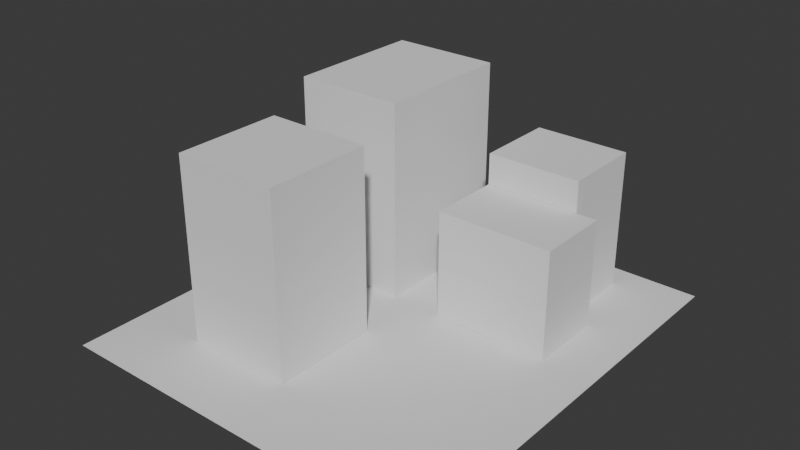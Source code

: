 # Source: 002_GreyBoxingOtherBuildings.blend  (saved by Blender 5.1.29; exported with 4.5.12 LTS)
import bpy
from mathutils import Matrix  # noqa: F401  (used for matrix-valued properties, if any)

bpy.ops.wm.read_factory_settings(use_empty=True)
scene = bpy.context.scene
scene.name = 'Scene'

# ---- collections
col_collection = bpy.data.collections.new('Collection'); scene.collection.children.link(col_collection)

# ---- world
world_world = bpy.data.worlds.new('World'); scene.world = world_world
world_world.use_nodes = True; world_world.node_tree.nodes.clear()
_N = world_world.node_tree.nodes; _L = world_world.node_tree.links
n0 = _N.new('ShaderNodeOutputWorld'); n0.name = 'World Output'; n0.location = (200, 100)
n1 = _N.new('ShaderNodeBackground'); n1.name = 'Background'; n1.location = (-200, 100)
n1.inputs[0].default_value = (0.05088, 0.05088, 0.05088, 1.0)
_L.new(n1.outputs[0], n0.inputs[0])
n0.is_active_output = True
world_world.color = (0.05088, 0.05088, 0.05088)
world_world.sun_shadow_jitter_overblur = 0.0

# ---- meshes
me_plane = bpy.data.meshes.new('Plane')
me_plane.from_pydata([(-10.35, -11.64, 0.0), (10.35, -11.64, 0.0), (-10.35, 11.64, 0.0), (10.35, 11.64, 0.0)], [], [(0, 1, 3, 2)])
_uv = me_plane.uv_layers.new(name='UVMap')
_uv.uv.foreach_set('vector', [0.0, 0.0, 1.0, 0.0, 1.0, 1.0, 0.0, 1.0])
me_plane.update()
me_cube_003 = bpy.data.meshes.new('Cube.003')
me_cube_003.from_pydata([(-4.812, -4.949, -1.0), (-4.812, -4.949, 2.472), (-4.812, 1.0, -1.0), (-4.812, 1.0, 2.472), (1.0, -4.949, -1.0), (1.0, -4.949, 2.472), (1.0, 1.0, -1.0), (1.0, 1.0, 2.472), (-4.812, -4.949, -7.47), (-4.812, -4.949, -4.049), (-4.812, 1.0, -7.47), (-4.812, 1.0, -4.049), (1.0, -4.949, -7.47), (1.0, -4.949, -4.049), (1.0, 1.0, -7.47), (1.0, 1.0, -4.049), (-4.812, -4.949, -4.048), (-4.812, -4.949, -0.9984), (-4.812, 1.0, -4.048), (-4.812, 1.0, -0.9984), (1.0, -4.949, -4.048), (1.0, -4.949, -0.9984), (1.0, 1.0, -4.048), (1.0, 1.0, -0.9984)], [], [(0, 1, 3, 2), (2, 3, 7, 6), (6, 7, 5, 4), (4, 5, 1, 0), (2, 6, 4, 0), (7, 3, 1, 5), (8, 9, 11, 10), (10, 11, 15, 14), (14, 15, 13, 12), (12, 13, 9, 8), (10, 14, 12, 8), (15, 11, 9, 13), (16, 17, 19, 18), (18, 19, 23, 22), (22, 23, 21, 20), (20, 21, 17, 16), (18, 22, 20, 16), (23, 19, 17, 21)])
_uv = me_cube_003.uv_layers.new(name='UVMap')
_uv.uv.foreach_set('vector', [0.375, 0.0, 0.625, 0.0, 0.625, 0.25, 0.375, 0.25, 0.375, 0.25, 0.625, 0.25, 0.625, 0.5, 0.375, 0.5, 0.375, 0.5, 0.625, 0.5, 0.625, 0.75, 0.375, 0.75, 0.375, 0.75, 0.625, 0.75, 0.625, 1.0, 0.375, 1.0, 0.125, 0.5, 0.375, 0.5, 0.375, 0.75, 0.125, 0.75, 0.625, 0.5, 0.875, 0.5, 0.875, 0.75, 0.625, 0.75, 0.375, 0.0, 0.625, 0.0, 0.625, 0.25, 0.375, 0.25, 0.375, 0.25, 0.625, 0.25, 0.625, 0.5, 0.375, 0.5, 0.375, 0.5, 0.625, 0.5, 0.625, 0.75, 0.375, 0.75, 0.375, 0.75, 0.625, 0.75, 0.625, 1.0, 0.375, 1.0, 0.125, 0.5, 0.375, 0.5, 0.375, 0.75, 0.125, 0.75, 0.625, 0.5, 0.875, 0.5, 0.875, 0.75, 0.625, 0.75, 0.375, 0.0, 0.625, 0.0, 0.625, 0.25, 0.375, 0.25, 0.375, 0.25, 0.625, 0.25, 0.625, 0.5, 0.375, 0.5, 0.375, 0.5, 0.625, 0.5, 0.625, 0.75, 0.375, 0.75, 0.375, 0.75, 0.625, 0.75, 0.625, 1.0, 0.375, 1.0, 0.125, 0.5, 0.375, 0.5, 0.375, 0.75, 0.125, 0.75, 0.625, 0.5, 0.875, 0.5, 0.875, 0.75, 0.625, 0.75])
me_cube_003.update()
me_cube_002 = bpy.data.meshes.new('Cube.002')
me_cube_002.from_pydata([(-3.355, -4.091, -1.01), (-3.355, -4.091, 1.864), (-3.355, 3.719, -1.01), (-3.355, 3.719, 1.864), (2.651, -4.091, -1.01), (2.651, -4.091, 1.864), (2.651, 3.719, -1.01), (2.651, 3.719, 1.864), (-3.355, -4.091, -8.902), (-3.355, -4.091, -4.353), (-3.355, 3.719, -8.902), (-3.355, 3.719, -4.353), (2.651, -4.091, -8.902), (2.651, -4.091, -4.353), (2.651, 3.719, -8.902), (2.651, 3.719, -4.353), (-3.355, -4.091, -4.353), (-3.355, -4.091, -1.01), (-3.355, 3.719, -4.353), (-3.355, 3.719, -1.01), (2.651, -4.091, -4.353), (2.651, -4.091, -1.01), (2.651, 3.719, -4.353), (2.651, 3.719, -1.01)], [], [(0, 1, 3, 2), (2, 3, 7, 6), (6, 7, 5, 4), (4, 5, 1, 0), (2, 6, 4, 0), (7, 3, 1, 5), (8, 9, 11, 10), (10, 11, 15, 14), (14, 15, 13, 12), (12, 13, 9, 8), (10, 14, 12, 8), (15, 11, 9, 13), (16, 17, 19, 18), (18, 19, 23, 22), (22, 23, 21, 20), (20, 21, 17, 16), (18, 22, 20, 16), (23, 19, 17, 21)])
_uv = me_cube_002.uv_layers.new(name='UVMap')
_uv.uv.foreach_set('vector', [0.375, 0.0, 0.625, 0.0, 0.625, 0.25, 0.375, 0.25, 0.375, 0.25, 0.625, 0.25, 0.625, 0.5, 0.375, 0.5, 0.375, 0.5, 0.625, 0.5, 0.625, 0.75, 0.375, 0.75, 0.375, 0.75, 0.625, 0.75, 0.625, 1.0, 0.375, 1.0, 0.125, 0.5, 0.375, 0.5, 0.375, 0.75, 0.125, 0.75, 0.625, 0.5, 0.875, 0.5, 0.875, 0.75, 0.625, 0.75, 0.375, 0.0, 0.625, 0.0, 0.625, 0.25, 0.375, 0.25, 0.375, 0.25, 0.625, 0.25, 0.625, 0.5, 0.375, 0.5, 0.375, 0.5, 0.625, 0.5, 0.625, 0.75, 0.375, 0.75, 0.375, 0.75, 0.625, 0.75, 0.625, 1.0, 0.375, 1.0, 0.125, 0.5, 0.375, 0.5, 0.375, 0.75, 0.125, 0.75, 0.625, 0.5, 0.875, 0.5, 0.875, 0.75, 0.625, 0.75, 0.375, 0.0, 0.625, 0.0, 0.625, 0.25, 0.375, 0.25, 0.375, 0.25, 0.625, 0.25, 0.625, 0.5, 0.375, 0.5, 0.375, 0.5, 0.625, 0.5, 0.625, 0.75, 0.375, 0.75, 0.375, 0.75, 0.625, 0.75, 0.625, 1.0, 0.375, 1.0, 0.125, 0.5, 0.375, 0.5, 0.375, 0.75, 0.125, 0.75, 0.625, 0.5, 0.875, 0.5, 0.875, 0.75, 0.625, 0.75])
me_cube_002.update()
me_cube_004 = bpy.data.meshes.new('Cube.004')
me_cube_004.from_pydata([(-1.0, -1.0, -1.0), (-1.0, -1.0, 1.94), (-1.0, 3.061, -1.0), (-1.0, 3.061, 1.94), (5.324, -1.0, -1.0), (5.324, -1.0, 1.94), (5.324, 3.061, -1.0), (5.324, 3.061, 1.94), (-1.0, -1.0, 1.935), (-1.0, -1.0, 4.875), (-1.0, 3.061, 1.935), (-1.0, 3.061, 4.875), (5.324, -1.0, 1.935), (5.324, -1.0, 4.875), (5.324, 3.061, 1.935), (5.324, 3.061, 4.875)], [], [(0, 1, 3, 2), (2, 3, 7, 6), (6, 7, 5, 4), (4, 5, 1, 0), (2, 6, 4, 0), (7, 3, 1, 5), (8, 9, 11, 10), (10, 11, 15, 14), (14, 15, 13, 12), (12, 13, 9, 8), (10, 14, 12, 8), (15, 11, 9, 13)])
_uv = me_cube_004.uv_layers.new(name='UVMap')
_uv.uv.foreach_set('vector', [0.375, 0.0, 0.625, 0.0, 0.625, 0.25, 0.375, 0.25, 0.375, 0.25, 0.625, 0.25, 0.625, 0.5, 0.375, 0.5, 0.375, 0.5, 0.625, 0.5, 0.625, 0.75, 0.375, 0.75, 0.375, 0.75, 0.625, 0.75, 0.625, 1.0, 0.375, 1.0, 0.125, 0.5, 0.375, 0.5, 0.375, 0.75, 0.125, 0.75, 0.625, 0.5, 0.875, 0.5, 0.875, 0.75, 0.625, 0.75, 0.375, 0.0, 0.625, 0.0, 0.625, 0.25, 0.375, 0.25, 0.375, 0.25, 0.625, 0.25, 0.625, 0.5, 0.375, 0.5, 0.375, 0.5, 0.625, 0.5, 0.625, 0.75, 0.375, 0.75, 0.375, 0.75, 0.625, 0.75, 0.625, 1.0, 0.375, 1.0, 0.125, 0.5, 0.375, 0.5, 0.375, 0.75, 0.125, 0.75, 0.625, 0.5, 0.875, 0.5, 0.875, 0.75, 0.625, 0.75])
me_cube_004.update()
me_cube_006 = bpy.data.meshes.new('Cube.006')
me_cube_006.from_pydata([(-1.0, -1.0, -1.0), (-1.0, -1.0, 2.06), (-1.0, 3.47, -1.0), (-1.0, 3.47, 2.06), (4.186, -1.0, -1.0), (4.186, -1.0, 2.06), (4.186, 3.47, -1.0), (4.186, 3.47, 2.06), (-1.0, -1.0, 2.062), (-1.0, -1.0, 4.923), (-1.0, 3.47, 2.062), (-1.0, 3.47, 4.923), (4.186, -1.0, 2.062), (4.186, -1.0, 4.923), (4.186, 3.47, 2.062), (4.186, 3.47, 4.923), (-1.0, -1.0, 4.935), (-1.0, -1.0, 6.614), (-1.0, 3.47, 4.935), (-1.0, 3.47, 6.614), (4.186, -1.0, 4.935), (4.186, -1.0, 6.614), (4.186, 3.47, 4.935), (4.186, 3.47, 6.614)], [], [(0, 1, 3, 2), (2, 3, 7, 6), (6, 7, 5, 4), (4, 5, 1, 0), (2, 6, 4, 0), (7, 3, 1, 5), (8, 9, 11, 10), (10, 11, 15, 14), (14, 15, 13, 12), (12, 13, 9, 8), (10, 14, 12, 8), (15, 11, 9, 13), (16, 17, 19, 18), (18, 19, 23, 22), (22, 23, 21, 20), (20, 21, 17, 16), (18, 22, 20, 16), (23, 19, 17, 21)])
_uv = me_cube_006.uv_layers.new(name='UVMap')
_uv.uv.foreach_set('vector', [0.375, 0.0, 0.625, 0.0, 0.625, 0.25, 0.375, 0.25, 0.375, 0.25, 0.625, 0.25, 0.625, 0.5, 0.375, 0.5, 0.375, 0.5, 0.625, 0.5, 0.625, 0.75, 0.375, 0.75, 0.375, 0.75, 0.625, 0.75, 0.625, 1.0, 0.375, 1.0, 0.125, 0.5, 0.375, 0.5, 0.375, 0.75, 0.125, 0.75, 0.625, 0.5, 0.875, 0.5, 0.875, 0.75, 0.625, 0.75, 0.375, 0.0, 0.625, 0.0, 0.625, 0.25, 0.375, 0.25, 0.375, 0.25, 0.625, 0.25, 0.625, 0.5, 0.375, 0.5, 0.375, 0.5, 0.625, 0.5, 0.625, 0.75, 0.375, 0.75, 0.375, 0.75, 0.625, 0.75, 0.625, 1.0, 0.375, 1.0, 0.125, 0.5, 0.375, 0.5, 0.375, 0.75, 0.125, 0.75, 0.625, 0.5, 0.875, 0.5, 0.875, 0.75, 0.625, 0.75, 0.375, 0.0, 0.625, 0.0, 0.625, 0.25, 0.375, 0.25, 0.375, 0.25, 0.625, 0.25, 0.625, 0.5, 0.375, 0.5, 0.375, 0.5, 0.625, 0.5, 0.625, 0.75, 0.375, 0.75, 0.375, 0.75, 0.625, 0.75, 0.625, 1.0, 0.375, 1.0, 0.125, 0.5, 0.375, 0.5, 0.375, 0.75, 0.125, 0.75, 0.625, 0.5, 0.875, 0.5, 0.875, 0.75, 0.625, 0.75])
me_cube_006.update()

# ---- objects
ob_flooring = bpy.data.objects.new('Flooring', me_plane)
ob_cube_002 = bpy.data.objects.new('Cube.002', me_cube_003)
ob_cube_003 = bpy.data.objects.new('Cube.003', me_cube_002)
ob_cube = bpy.data.objects.new('Cube', me_cube_004)
ob_cube_004 = bpy.data.objects.new('Cube.004', me_cube_006)

# ---- transforms, parenting, visibility, modifiers, constraints
ob_flooring.location = (0.0, 0.0, 0.0)
ob_cube_002.location = (-1.602, -2.828, 7.489)
ob_cube_003.location = (-4.243, 5.583, 8.903)
ob_cube.location = (2.204, 2.531, 1.019)
ob_cube_004.location = (2.192, 6.598, 0.9793)

# ---- collection membership
col_collection.objects.link(ob_flooring)
col_collection.objects.link(ob_cube_002)
col_collection.objects.link(ob_cube_003)
col_collection.objects.link(ob_cube)
col_collection.objects.link(ob_cube_004)

# ---- scene / render settings (as saved in the file)
scene.frame_start = 1; scene.frame_end = 250; scene.frame_set(1)
scene.render.engine = 'BLENDER_EEVEE_NEXT'
scene.render.bake_bias = 0.0
scene.render.bake_samples = 0
scene.cycles.sampling_pattern = 'TABULATED_SOBOL'
scene.eevee.use_volume_custom_range = False
bpy.context.view_layer.update()

# ---- added for rendering (the .blend has no active camera and no usable light): camera, sun
cam_auto = bpy.data.cameras.new('AutoCamera')
cam_auto.lens = 50.0
cam_auto.sensor_width = 36.0
cam_auto.clip_end = 1000.0
ob_auto_camera = bpy.data.objects.new('AutoCamera', cam_auto)
scene.collection.objects.link(ob_auto_camera)
ob_auto_camera.location = (30.5012, -36.6015, 29.7745)
ob_auto_camera.rotation_euler = (1.09748, -7.21219e-08, 0.694738)
scene.camera = ob_auto_camera
light_auto_sun = bpy.data.lights.new('AutoSun', 'SUN')
light_auto_sun.energy = 3.0
light_auto_sun.angle = 0.0523599
ob_auto_sun = bpy.data.objects.new('AutoSun', light_auto_sun)
scene.collection.objects.link(ob_auto_sun)
ob_auto_sun.rotation_euler = (0.872665, 0.174533, 0.523599)
bpy.context.view_layer.update()
